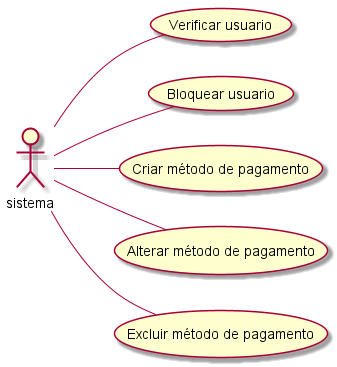

The diagram above was rendered by PlantUML. Its source (embedded in the PNG):
@startuml Entidade Sistema
left to right direction
actor sistema

sistema -- (Verificar usuario)
sistema -- (Bloquear usuario)
sistema -- (Criar método de pagamento)
sistema -- (Alterar método de pagamento)
sistema -- (Excluir método de pagamento)
@enduml